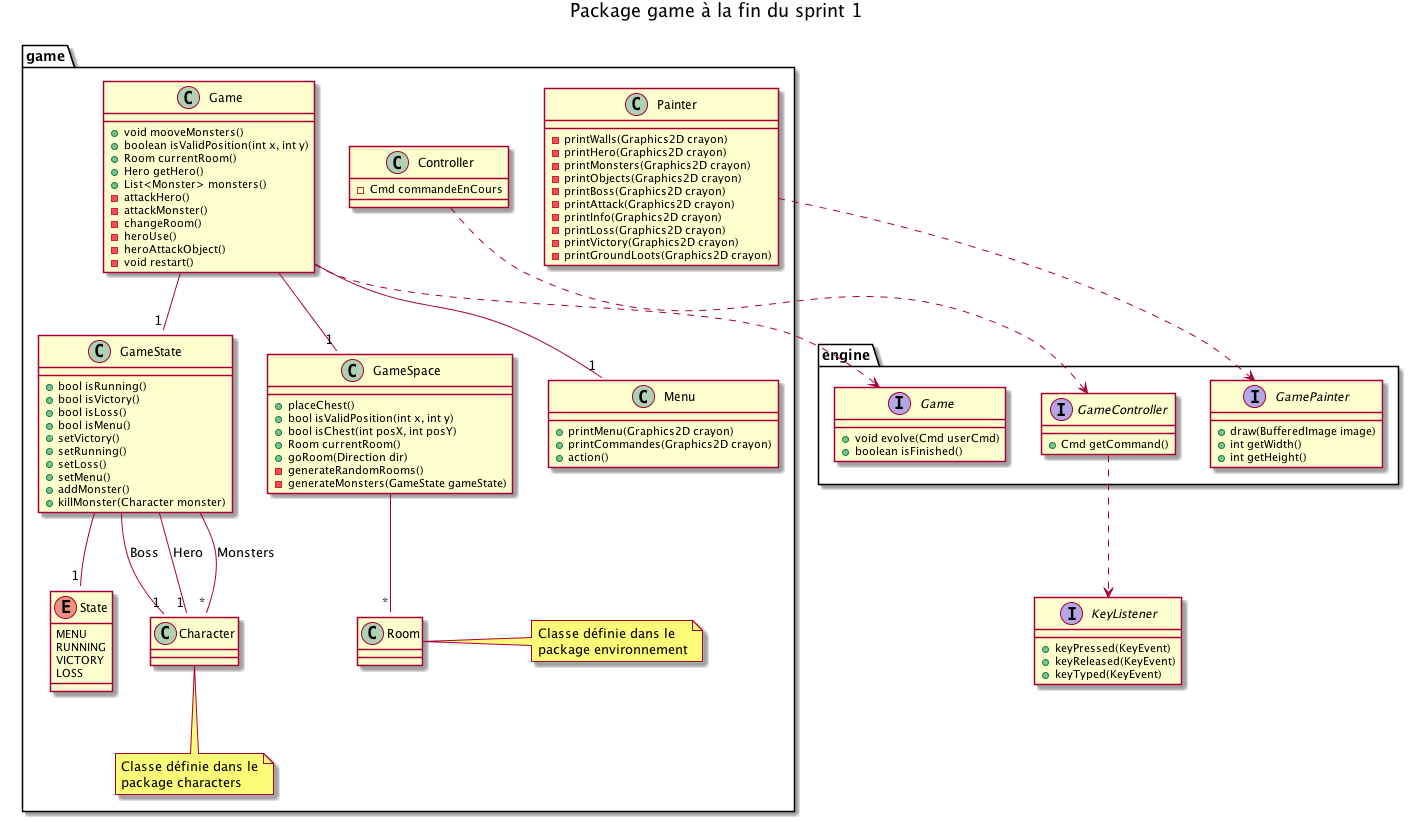

The diagram above was rendered by PlantUML. Its source (embedded in the PNG):
@startuml

title Package game à la fin du sprint 1

interface KeyListener {
    + keyPressed(KeyEvent)
    + keyReleased(KeyEvent)
    + keyTyped(KeyEvent)
}



package engine {

    
    interface GameController {
        + Cmd getCommand()
    }
    GameController ..> KeyListener

    

    
    interface GamePainter {
        + draw(BufferedImage image)
        + int getWidth()
        + int getHeight()
    }


    interface engine.Game {
        + void evolve(Cmd userCmd)
        + boolean isFinished()
    }
}









package game {
    

    class Controller {
        - Cmd commandeEnCours
    }
    Controller ..> GameController

    










    class Painter {
        - printWalls(Graphics2D crayon)
        - printHero(Graphics2D crayon)
        - printMonsters(Graphics2D crayon)
        - printObjects(Graphics2D crayon)
        - printBoss(Graphics2D crayon)
        - printAttack(Graphics2D crayon)
        - printInfo(Graphics2D crayon)
        - printLoss(Graphics2D crayon)
        - printVictory(Graphics2D crayon)
        - printGroundLoots(Graphics2D crayon)
    }
    Painter ..> GamePainter















    enum State {
        MENU
        RUNNING
        VICTORY
        LOSS
    }

    GameState --"1" Character : Hero
    GameState --"*" Character : Monsters
    GameState --"1" Character : Boss

    GameState --"1" State

    note bottom of Character : Classe définie dans le\npackage characters

    class GameState {
        + bool isRunning()
        + bool isVictory()
        + bool isLoss()
        + bool isMenu()
        + setVictory()
        + setRunning()
        + setLoss()
        + setMenu()
        + addMonster()
        + killMonster(Character monster)
    }












    class GameSpace {
        + placeChest()
        + bool isValidPosition(int x, int y)
        + bool isChest(int posX, int posY)
        + Room currentRoom()
        + goRoom(Direction dir)
        - generateRandomRooms()
        - generateMonsters(GameState gameState)
    }
    GameSpace --"*" Room
    note right of Room : Classe définie dans le\npackage environnement











    Game --"1" GameSpace
    Game --"1" GameState
    Game --"1" Menu
    class Game {
        + void mooveMonsters() 
        + boolean isValidPosition(int x, int y) 
        + Room currentRoom() 
        + Hero getHero() 
        + List<Monster> monsters() 
        - attackHero()
        - attackMonster()
        - changeRoom()
        - heroUse()
        - heroAttackObject()
        - void restart() 
    }

    Game ..> engine.Game












    class Menu {
        + printMenu(Graphics2D crayon)
        + printCommandes(Graphics2D crayon)
        + action()
    }
}

@enduml